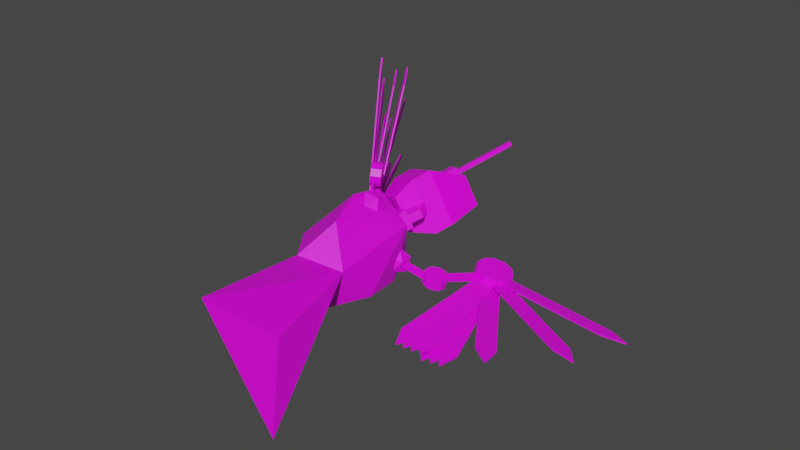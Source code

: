 # Source: Bird_dead.blend  (saved by Blender 3.3.6; exported with 4.5.12 LTS)
import bpy
from mathutils import Matrix  # noqa: F401  (used for matrix-valued properties, if any)

bpy.ops.wm.read_factory_settings(use_empty=True)
scene = bpy.context.scene
scene.name = 'Scene'

# ---- collections
col_collection = bpy.data.collections.new('Collection'); scene.collection.children.link(col_collection)

# ---- images (referenced by path relative to the original .blend; pixels are not part of the script)
import os
ASSET_DIR = os.environ.get("B2B_ASSET_DIR", "")  # directory of the original .blend (textures are referenced by path, not embedded)
HERE = os.path.dirname(os.path.abspath(__file__))  # packed textures are extracted next to this script under _unpacked/

def load_image(name, relpath, width, height, colorspace="sRGB"):
    """Load a texture the original file referenced (path relative to the .blend, or extracted next to this script)."""
    p = next((c for c in (os.path.join(HERE, relpath), os.path.join(ASSET_DIR, relpath)) if relpath and os.path.exists(c)), "")
    if p:
        img = bpy.data.images.load(p, check_existing=True)
        img.name = name
    else:  # same state as the original file: an image datablock whose file is absent (Cycles renders it pink)
        img = bpy.data.images.new(name, width, height)
        img.source = "FILE"
        img.filepath = "//" + (relpath or name)
    img.colorspace_settings.name = colorspace
    return img
img_bird_texture = load_image('Bird Texture', 'Bird Texture.png', 1024, 1024, 'sRGB')

# ---- materials (node trees are filled in below, after node groups)
mat_bird_material = bpy.data.materials.new('Bird Material')
mat_bird_material.alpha_threshold = 0.0
mat_bird_material.use_transparent_shadow = False
mat_bird_material.roughness = 0.5
mat_bird_material.line_color = (0.0, 0.0, 0.0, 1.0)

# ---- material node trees
mat_bird_material.use_nodes = True; mat_bird_material.node_tree.nodes.clear()
_N = mat_bird_material.node_tree.nodes; _L = mat_bird_material.node_tree.links
n0 = _N.new('ShaderNodeOutputMaterial'); n0.name = 'Material Output'; n0.location = (300, 300)
n1 = _N.new('ShaderNodeBsdfPrincipled'); n1.name = 'Principled BSDF'; n1.location = (10, 300)
n1.distribution = 'GGX'
n1.subsurface_method = 'RANDOM_WALK_SKIN'
n1.inputs[3].default_value = 1.45
n1.inputs[27].default_value = (0.0, 0.0, 0.0, 1.0)
n1.inputs[28].default_value = 1.0
n2 = _N.new('ShaderNodeTexImage'); n2.name = 'Image Texture'; n2.location = (-280, 280)
n2.image = img_bird_texture
_L.new(n1.outputs[0], n0.inputs[0])
_L.new(n2.outputs[0], n1.inputs[0])
n0.is_active_output = True

# ---- world
world_world = bpy.data.worlds.new('World'); scene.world = world_world
world_world.use_nodes = True; world_world.node_tree.nodes.clear()
_N = world_world.node_tree.nodes; _L = world_world.node_tree.links
n0 = _N.new('ShaderNodeOutputWorld'); n0.name = 'World Output'; n0.location = (300, 300)
n1 = _N.new('ShaderNodeBackground'); n1.name = 'Background'; n1.location = (10, 300)
n1.inputs[0].default_value = (0.05088, 0.05088, 0.05088, 1.0)
_L.new(n1.outputs[0], n0.inputs[0])
n0.is_active_output = True
world_world.color = (0.05088, 0.05088, 0.05088)
world_world.use_sun_shadow = False
world_world.sun_shadow_jitter_overblur = 0.0

# ---- meshes
me_icosphere = bpy.data.meshes.new('Icosphere')
me_icosphere.from_pydata([(-0.8416, -0.6187, 0.8836), (-0.2091, -1.482, 2.126), (-1.65, 0.2496, 1.678), (-1.731, 1.595, 0.7299), (-0.8283, 0.4594, -0.05186), (0.5922, -1.277, 0.4383), (0.2372, -0.2091, 2.916), (-0.687, 2.899, 2.623), (0.2618, 3.142, 0.6248), (1.363, 0.07855, 0.5447), (1.201, -0.9811, 1.81), (1.07, 2.179, 2.131), (3.422, -6.212, -0.1701), (1.584, -6.682, 3.7), (2.347, -4.804, 1.89), (-0.3793, 1.306, 3.094), (0.967, 1.649, 0.2597), (0.1667, 2.481, 1.389), (0.669, 2.164, 1.589), (-0.1006, 2.413, 1.952), (0.4016, 2.095, 2.152), (0.4302, 3.018, 1.579), (0.9325, 2.7, 1.779), (0.1628, 2.949, 2.143), (0.6651, 2.632, 2.343), (-0.3476, 5.502, 1.872), (-1.105, 3.739, 1.298), (1.759, 4.301, 3.322), (-0.1513, 3.067, 2.389), (2.215, 4.418, 2.362), (0.3993, 3.207, 1.229), (-1.044, 5.132, 1.496), (-1.773, 4.777, 1.107), (1.113, 3.682, 1.231), (1.334, 4.285, 1.409), (0.4813, 4.067, 3.205), (0.26, 3.464, 3.027), (0.124, 3.137, 1.809), (1.987, 4.359, 2.842), (0.6865, 3.573, 2.129), (0.9077, 4.176, 2.307), (-0.6515, 3.312, 2.181), (0.5156, 5.25, 1.655), (-0.1009, 3.452, 1.022), (0.05932, 5.133, 2.616), (-0.5814, 3.876, 2.677), (-0.3602, 4.479, 2.856), (0.2714, 4.094, 0.8815), (0.4927, 4.697, 1.06), (-0.3762, 3.382, 1.601), (0.2875, 5.191, 2.136), (-0.5216, 3.658, 0.8467), (-0.3614, 5.339, 2.441), (-1.002, 4.082, 2.503), (-0.7809, 4.685, 2.681), (-0.1333, 5.397, 1.961), (-1.072, 3.518, 2.006), (0.0949, 5.456, 1.481), (-0.1493, 4.3, 0.7067), (0.07195, 4.903, 0.8849), (-0.7969, 3.588, 1.426), (0.8822, 4.383, 3.115), (0.9696, 4.863, 3.052), (0.5071, 4.567, 2.959), (0.84, 4.926, 2.998), (1.072, 4.432, 2.715), (1.035, 4.879, 2.914), (0.6972, 4.616, 2.559), (0.9057, 4.943, 2.86), (1.03, 4.787, 3.234), (0.655, 4.97, 3.079), (0.8451, 5.019, 2.678), (1.22, 4.835, 2.834), (1.717, 6.899, 3.654), (1.587, 6.963, 3.6), (1.653, 6.979, 3.462), (1.782, 6.916, 3.516), (0.648, 3.589, 2.271), (0.7779, 3.622, 1.997), (0.0504, 3.631, 1.992), (0.1803, 3.664, 1.719), (-0.2548, 3.084, 1.781), (-0.125, 3.117, 1.507), (0.03757, 2.495, 1.848), (0.1674, 2.528, 1.575), (0.6352, 2.453, 2.127), (0.765, 2.486, 1.854), (0.9404, 3.0, 2.338), (1.07, 3.033, 2.065), (-1.908, 3.634, 0.7212), (-1.507, 3.924, 0.6657), (-1.692, 3.32, 0.6413), (-1.291, 3.61, 0.5857), (-1.47, 3.043, 0.7989), (-1.069, 3.333, 0.7434), (-1.325, 2.907, 1.134), (-0.9243, 3.197, 1.078), (-1.315, 2.966, 1.519), (-0.9135, 3.256, 1.463), (-1.441, 3.196, 1.806), (-1.04, 3.486, 1.75), (-1.657, 3.51, 1.885), (-1.256, 3.8, 1.83), (-1.879, 3.787, 1.728), (-1.478, 4.077, 1.672), (-2.024, 3.923, 1.393), (-1.623, 4.213, 1.337), (-2.035, 3.864, 1.008), (-1.633, 4.154, 0.9527), (3.534, 4.445, -0.0564), (3.664, 4.477, 0.4233), (3.171, 4.552, 0.03526), (3.301, 4.583, 0.515), (2.82, 4.419, 0.1392), (2.951, 4.45, 0.6189), (2.616, 4.097, 0.2157), (2.746, 4.128, 0.6954), (2.636, 3.709, 0.2355), (2.766, 3.74, 0.7152), (2.872, 3.403, 0.1911), (3.002, 3.434, 0.6708), (3.235, 3.296, 0.09941), (3.365, 3.327, 0.5791), (3.585, 3.429, -0.004508), (3.716, 3.461, 0.4752), (3.79, 3.752, -0.08098), (3.92, 3.783, 0.3987), (3.77, 4.14, -0.1008), (3.9, 4.171, 0.3789), (-1.521, 3.655, 1.676), (-1.486, 3.681, 1.659), (-1.866, 3.786, 1.156), (-1.832, 3.812, 1.14), (-1.449, 3.209, 1.125), (-1.414, 3.235, 1.108), (-3.483, 7.164, 3.08), (-3.138, 7.033, 3.6), (-3.103, 7.059, 3.583), (-3.448, 7.19, 3.064), (-3.587, 7.676, 3.669), (-3.552, 7.702, 3.653), (3.021, 3.518, 0.2555), (3.033, 3.521, 0.3), (3.601, 3.724, 0.08933), (3.613, 3.727, 0.1339), (3.101, 4.223, 0.1854), (3.113, 4.226, 0.23), (4.988, -0.2501, 0.003293), (4.408, -0.4561, 0.1694), (4.42, -0.453, 0.214), (5.0, -0.2469, 0.04786), (4.936, -1.033, 0.07166), (4.947, -1.03, 0.1162), (-1.614, 3.816, 1.558), (-1.575, 3.837, 1.546), (-1.755, 3.725, 0.9427), (-1.716, 3.747, 0.9306), (-1.377, 3.213, 1.262), (-1.338, 3.234, 1.25), (-3.786, 7.413, 0.8639), (-3.645, 7.503, 1.479), (-3.606, 7.525, 1.467), (-3.747, 7.434, 0.8518), (-4.063, 8.089, 1.158), (-4.023, 8.11, 1.146), (3.357, 3.506, 0.3089), (3.363, 3.517, 0.3535), (3.643, 4.051, 0.1422), (3.649, 4.062, 0.1867), (2.936, 4.076, 0.2334), (2.942, 4.087, 0.2779), (7.366, 2.087, 0.09049), (7.081, 1.542, 0.2573), (7.087, 1.552, 0.3018), (7.372, 2.097, 0.1351), (7.86, 1.478, 0.165), (7.866, 1.489, 0.2096), (-1.668, 3.857, 1.493), (-1.628, 3.879, 1.491), (-1.618, 3.707, 0.8753), (-1.578, 3.73, 0.8731), (-1.335, 3.246, 1.339), (-1.295, 3.269, 1.337), (-3.654, 7.248, -0.1463), (-3.704, 7.398, 0.4713), (-3.664, 7.42, 0.4691), (-3.614, 7.271, -0.1485), (-4.028, 7.929, -0.0122), (-3.987, 7.951, -0.0144), (3.515, 3.606, 0.3433), (3.518, 3.618, 0.3879), (3.559, 4.221, 0.1788), (3.562, 4.232, 0.2233), (2.903, 3.967, 0.2913), (2.906, 3.978, 0.3358), (7.75, 3.87, -0.02086), (7.706, 3.256, 0.1437), (7.709, 3.267, 0.1882), (7.753, 3.882, 0.02369), (8.445, 3.503, 0.02727), (8.448, 3.515, 0.07183), (-1.791, 3.751, 1.554), (-1.752, 3.776, 1.551), (-1.792, 3.677, 0.9208), (-1.753, 3.701, 0.9179), (-1.452, 3.178, 1.3), (-1.413, 3.203, 1.297), (-4.037, 7.215, 0.5093), (-4.036, 7.289, 1.142), (-3.997, 7.314, 1.139), (-3.998, 7.239, 0.5064), (-4.421, 7.857, 0.7554), (-4.382, 7.881, 0.7525), (2.989, 3.524, 0.2131), (3.001, 3.527, 0.2577), (3.58, 3.697, 0.04645), (3.591, 3.7, 0.09102), (3.106, 4.223, 0.1348), (3.118, 4.226, 0.1794), (4.758, -0.3446, 0.01293), (4.168, -0.518, 0.1796), (4.179, -0.515, 0.2241), (4.77, -0.3415, 0.0575), (4.664, -1.122, 0.09052), (4.676, -1.119, 0.1351), (-1.559, 3.432, 1.729), (-1.524, 3.459, 1.72), (-1.92, 3.766, 1.324), (-1.884, 3.794, 1.315), (-1.566, 3.211, 1.052), (-1.53, 3.238, 1.043), (-3.067, 6.331, 4.46), (-2.706, 5.997, 4.865), (-2.67, 6.024, 4.856), (-3.031, 6.358, 4.451), (-3.083, 6.602, 5.199), (-3.047, 6.63, 5.19), (2.957, 3.531, 0.1655), (2.969, 3.534, 0.2101), (3.556, 3.671, -0.001404), (3.568, 3.674, 0.04316), (3.111, 4.222, 0.07893), (3.122, 4.225, 0.1235), (4.519, -0.4275, 0.01938), (3.92, -0.5674, 0.1863), (3.932, -0.5644, 0.2309), (4.531, -0.4245, 0.06394), (4.384, -1.198, 0.1064), (4.396, -1.195, 0.151), (-1.532, 3.276, 1.677), (-1.494, 3.303, 1.674), (-1.892, 3.754, 1.459), (-1.855, 3.781, 1.456), (-1.618, 3.314, 0.9705), (-1.581, 3.341, 0.9674), (-2.511, 5.084, 5.406), (-2.15, 4.606, 5.623), (-2.113, 4.633, 5.62), (-2.474, 5.111, 5.403), (-2.436, 5.072, 6.189), (-2.399, 5.099, 6.186), (3.127, 3.469, 0.1802), (3.135, 3.478, 0.2247), (3.644, 3.802, 0.01367), (3.653, 3.811, 0.05815), (3.033, 4.165, 0.05762), (3.041, 4.174, 0.1021), (5.974, 0.3049, 0.2733), (5.457, -0.02765, 0.4398), (5.465, -0.01866, 0.4843), (5.983, 0.3139, 0.3178), (6.114, -0.4593, 0.401), (6.123, -0.4503, 0.4454), (-1.626, 3.486, 1.711), (-1.588, 3.513, 1.709), (-1.886, 3.811, 1.228), (-1.848, 3.838, 1.226), (-1.49, 3.244, 1.054), (-1.453, 3.271, 1.052), (-3.642, 6.479, 3.971), (-3.382, 6.154, 4.454), (-3.344, 6.181, 4.452), (-3.604, 6.506, 3.969), (-3.812, 6.773, 4.681), (-3.774, 6.8, 4.679), (2.92, 3.581, 0.2282), (2.932, 3.584, 0.2727), (3.534, 3.61, 0.0608), (3.546, 3.613, 0.1053), (3.188, 4.231, 0.1141), (3.2, 4.234, 0.1586), (3.789, -0.5875, 0.2619), (3.175, -0.6168, 0.4293), (3.187, -0.614, 0.4738), (3.801, -0.5846, 0.3064), (3.526, -1.32, 0.38), (3.538, -1.317, 0.4245), (-1.36, 3.534, 1.673), (-1.326, 3.562, 1.662), (-1.761, 3.886, 1.324), (-1.726, 3.914, 1.313), (-1.437, 3.347, 0.9902), (-1.402, 3.375, 0.9786), (-2.582, 6.285, 4.685), (-2.181, 5.934, 5.034), (-2.147, 5.962, 5.023), (-2.547, 6.313, 4.674), (-2.522, 6.52, 5.435), (-2.487, 6.548, 5.423), (3.004, 3.547, 0.3615), (3.016, 3.55, 0.4061), (3.605, 3.675, 0.1941), (3.617, 3.678, 0.2386), (3.17, 4.234, 0.2724), (3.182, 4.237, 0.3169), (4.492, -0.4404, 0.2299), (3.89, -0.5685, 0.3973), (3.902, -0.5656, 0.4419), (4.503, -0.4375, 0.2745), (4.342, -1.208, 0.3197), (4.354, -1.205, 0.3643), (-1.623, 3.711, 1.648), (-1.585, 3.737, 1.642), (-1.793, 3.81, 1.042), (-1.756, 3.836, 1.036), (-1.373, 3.248, 1.167), (-1.336, 3.275, 1.161), (-4.006, 7.193, 2.218), (-3.835, 7.094, 2.824), (-3.798, 7.121, 2.818), (-3.968, 7.22, 2.212), (-4.299, 7.722, 2.722), (-4.261, 7.749, 2.716), (2.975, 3.557, 0.3183), (2.987, 3.56, 0.3628), (3.583, 3.652, 0.1505), (3.594, 3.655, 0.195), (3.177, 4.234, 0.2207), (3.189, 4.236, 0.2653), (4.255, -0.5035, 0.2407), (3.647, -0.5982, 0.4085), (3.659, -0.5953, 0.453), (4.267, -0.5006, 0.2853), (4.066, -1.261, 0.34), (4.078, -1.258, 0.3846), (-1.675, 3.652, 1.663), (-1.637, 3.679, 1.66), (-1.836, 3.793, 1.063), (-1.799, 3.82, 1.059), (-1.414, 3.228, 1.153), (-1.377, 3.255, 1.149), (-4.099, 7.066, 2.438), (-3.938, 6.926, 3.038), (-3.9, 6.953, 3.034), (-4.062, 7.093, 2.434), (-4.405, 7.556, 2.973), (-4.368, 7.583, 2.969), (2.946, 3.569, 0.2713), (2.958, 3.571, 0.3158), (3.558, 3.63, 0.1035), (3.57, 3.633, 0.148), (3.183, 4.232, 0.1653), (3.195, 4.235, 0.2098), (4.016, -0.5531, 0.2497), (3.405, -0.6143, 0.4175), (3.416, -0.6114, 0.462), (4.028, -0.5502, 0.2943), (3.789, -1.299, 0.3586), (3.801, -1.296, 0.4031), (-1.041, 2.818, 2.72), (-0.7548, 3.025, 2.681), (-0.8934, 2.623, 2.77), (-0.6069, 2.83, 2.73), (-0.7779, 2.498, 2.953), (-0.4915, 2.705, 2.913), (-0.739, 2.492, 3.2), (-0.4526, 2.699, 3.16), (-0.7915, 2.606, 3.415), (-0.5051, 2.813, 3.376), (-0.9153, 2.797, 3.518), (-0.6289, 3.004, 3.479), (-1.063, 2.992, 3.469), (-0.7767, 3.199, 3.429), (-1.179, 3.116, 3.286), (-0.8922, 3.323, 3.246), (-1.218, 3.123, 3.039), (-0.9311, 3.33, 2.999), (-1.165, 3.009, 2.823), (-0.8786, 3.216, 2.783), (2.304, 2.524, 0.4026), (2.397, 2.547, 0.7452), (2.065, 2.492, 0.4695), (2.158, 2.514, 0.8121), (1.893, 2.32, 0.5274), (1.986, 2.343, 0.87), (1.854, 2.075, 0.5542), (1.947, 2.097, 0.8967), (1.961, 1.85, 0.5396), (2.054, 1.872, 0.8821), (2.175, 1.731, 0.4892), (2.268, 1.754, 0.8317), (2.413, 1.764, 0.4223), (2.506, 1.786, 0.7648), (2.585, 1.936, 0.3644), (2.678, 1.958, 0.7069), (2.625, 2.181, 0.3376), (2.718, 2.203, 0.6802), (2.517, 2.406, 0.3522), (2.611, 2.428, 0.6948), (-0.8675, 2.963, 3.325), (-0.7997, 3.012, 3.315), (-0.9779, 3.059, 3.031), (-0.9101, 3.108, 3.022), (-0.7075, 2.714, 3.183), (-0.6397, 2.763, 3.173), (-0.8179, 2.811, 2.889), (-0.7501, 2.86, 2.88), (-1.414, 3.549, 1.683), (-1.482, 3.5, 1.693), (-1.322, 3.251, 1.551), (-1.254, 3.3, 1.541), (2.328, 1.91, 0.5989), (2.35, 1.915, 0.68), (2.481, 2.194, 0.539), (2.503, 2.199, 0.6201), (2.051, 2.073, 0.6637), (2.073, 2.078, 0.7448), (2.204, 2.357, 0.6037), (2.226, 2.362, 0.6848), (3.2, 3.495, 0.3464), (3.178, 3.489, 0.2653), (2.901, 3.652, 0.33), (2.923, 3.658, 0.4111), (-1.083, 2.96, 2.998), (-1.022, 3.012, 2.992), (-0.886, 2.717, 2.9), (-0.8252, 2.769, 2.894), (-1.002, 2.901, 3.31), (-0.9409, 2.953, 3.304), (-0.8044, 2.658, 3.212), (-0.7436, 2.71, 3.206), (0.07516, 1.659, 2.449), (0.01441, 1.608, 2.455), (0.096, 1.549, 2.767), (0.1568, 1.6, 2.761), (2.367, 2.306, 0.4223), (2.386, 2.315, 0.4995), (2.053, 2.265, 0.5048), (2.072, 2.273, 0.582), (2.416, 1.982, 0.4475), (2.435, 1.991, 0.5247), (2.102, 1.941, 0.53), (2.121, 1.95, 0.6073), (0.6356, 2.086, 0.9588), (0.6165, 2.077, 0.8815), (0.6654, 1.753, 0.9068), (0.6845, 1.762, 0.984), (-0.4133, 1.406, 2.705), (-0.05519, 1.364, 2.331), (0.07297, 1.271, 2.826), (-0.1847, 1.609, 3.124), (-0.4721, 1.91, 2.814), (-0.3921, 1.758, 2.324), (0.3947, 1.54, 2.52), (0.3146, 1.692, 3.01), (-0.02223, 2.087, 3.002), (-0.1504, 2.179, 2.508), (0.1073, 1.841, 2.21), (0.3358, 2.044, 2.629), (0.7034, 1.882, 0.3914), (0.3865, 2.122, 0.7247), (0.4654, 1.61, 0.7643), (0.9631, 1.516, 0.6521), (1.192, 1.969, 0.5433), (0.8354, 2.343, 0.5882), (0.4504, 1.904, 1.192), (0.8067, 1.53, 1.147), (1.256, 1.751, 1.01), (1.177, 2.263, 0.9706), (0.679, 2.357, 1.083), (0.9388, 1.992, 1.344)], [], [(0, 1, 2), (1, 0, 5), (0, 2, 3), (0, 3, 4), (0, 4, 5), (5, 10, 12), (2, 1, 6), (3, 2, 7), (4, 3, 8), (5, 4, 9), (1, 10, 6), (2, 15, 7), (3, 7, 8), (4, 16, 9), (6, 10, 11), (7, 15, 11), (8, 7, 11), (9, 16, 11), (10, 9, 11), (13, 12, 14), (10, 1, 13), (1, 5, 12, 13), (10, 5, 9), (13, 14, 10), (12, 10, 14), (16, 4, 8), (11, 16, 8), (15, 2, 6), (11, 15, 6), (17, 18, 20, 19), (19, 20, 24, 23), (23, 24, 22, 21), (21, 22, 18, 17), (19, 23, 21, 17), (24, 20, 18, 22), (50, 38, 29, 42), (48, 42, 29, 34), (40, 38, 27, 35), (60, 26, 51), (54, 52, 31), (56, 53, 32), (53, 54, 32), (37, 39, 36, 28), (39, 40, 35, 36), (43, 47, 33, 30), (47, 48, 34, 33), (33, 34, 40, 39), (30, 33, 39, 37), (56, 26, 60), (34, 29, 38, 40), (44, 27, 38, 50), (52, 44, 50, 55), (28, 41, 49, 37), (58, 59, 48, 47), (51, 58, 47, 43), (36, 35, 46, 45), (28, 36, 45, 41), (35, 27, 44, 46), (37, 49, 43, 30), (59, 57, 42, 48), (55, 50, 42, 57), (25, 55, 57), (31, 25, 57), (26, 32, 51), (32, 59, 58), (25, 52, 55), (41, 56, 60, 49), (45, 46, 54, 53), (41, 45, 53, 56), (46, 44, 52, 54), (49, 60, 51, 43), (59, 32, 31), (32, 54, 31), (57, 59, 31), (31, 52, 25), (32, 26, 56), (51, 32, 58), (61, 69, 70, 63), (63, 70, 71, 67), (67, 71, 72, 65), (65, 72, 69, 61), (63, 67, 65, 61), (64, 62, 73, 74), (62, 64, 70, 69), (64, 68, 71, 70), (68, 66, 72, 71), (66, 62, 69, 72), (75, 74, 73, 76), (62, 66, 76, 73), (68, 64, 74, 75), (66, 68, 75, 76), (77, 78, 80, 79), (79, 80, 82, 81), (81, 82, 84, 83), (83, 84, 86, 85), (80, 78, 88, 86, 84, 82), (85, 86, 88, 87), (87, 88, 78, 77), (77, 79, 81, 83, 85, 87), (89, 90, 92, 91), (91, 92, 94, 93), (93, 94, 96, 95), (95, 96, 98, 97), (97, 98, 100, 99), (99, 100, 102, 101), (101, 102, 104, 103), (103, 104, 106, 105), (92, 90, 108, 106, 104, 102, 100, 98, 96, 94), (105, 106, 108, 107), (107, 108, 90, 89), (89, 91, 93, 95, 97, 99, 101, 103, 105, 107), (109, 111, 112, 110), (111, 113, 114, 112), (113, 115, 116, 114), (115, 117, 118, 116), (117, 119, 120, 118), (119, 121, 122, 120), (121, 123, 124, 122), (123, 125, 126, 124), (112, 114, 116, 118, 120, 122, 124, 126, 128, 110), (125, 127, 128, 126), (127, 109, 110, 128), (109, 127, 125, 123, 121, 119, 117, 115, 113, 111), (132, 131, 135, 138), (131, 132, 134, 133), (133, 134, 130, 129), (131, 133, 129), (134, 132, 130), (137, 138, 140), (129, 130, 137, 136), (130, 132, 138, 137), (131, 129, 136, 135), (135, 136, 139), (138, 135, 139, 140), (136, 137, 140, 139), (144, 150, 147, 143), (143, 145, 146, 144), (145, 141, 142, 146), (143, 141, 145), (146, 142, 144), (149, 152, 150), (141, 148, 149, 142), (142, 149, 150, 144), (143, 147, 148, 141), (147, 151, 148), (150, 152, 151, 147), (148, 151, 152, 149), (156, 155, 159, 162), (155, 156, 158, 157), (157, 158, 154, 153), (155, 157, 153), (158, 156, 154), (161, 162, 164), (153, 154, 161, 160), (154, 156, 162, 161), (155, 153, 160, 159), (159, 160, 163), (162, 159, 163, 164), (160, 161, 164, 163), (168, 174, 171, 167), (167, 169, 170, 168), (169, 165, 166, 170), (167, 165, 169), (170, 166, 168), (173, 176, 174), (165, 172, 173, 166), (166, 173, 174, 168), (167, 171, 172, 165), (171, 175, 172), (174, 176, 175, 171), (172, 175, 176, 173), (180, 179, 183, 186), (179, 180, 182, 181), (181, 182, 178, 177), (179, 181, 177), (182, 180, 178), (185, 186, 188), (177, 178, 185, 184), (178, 180, 186, 185), (179, 177, 184, 183), (183, 184, 187), (186, 183, 187, 188), (184, 185, 188, 187), (192, 198, 195, 191), (191, 193, 194, 192), (193, 189, 190, 194), (191, 189, 193), (194, 190, 192), (197, 200, 198), (189, 196, 197, 190), (190, 197, 198, 192), (191, 195, 196, 189), (195, 199, 196), (198, 200, 199, 195), (196, 199, 200, 197), (204, 203, 207, 210), (203, 204, 206, 205), (205, 206, 202, 201), (203, 205, 201), (206, 204, 202), (209, 210, 212), (201, 202, 209, 208), (202, 204, 210, 209), (203, 201, 208, 207), (207, 208, 211), (210, 207, 211, 212), (208, 209, 212, 211), (216, 222, 219, 215), (215, 217, 218, 216), (217, 213, 214, 218), (215, 213, 217), (218, 214, 216), (221, 224, 222), (213, 220, 221, 214), (214, 221, 222, 216), (215, 219, 220, 213), (219, 223, 220), (222, 224, 223, 219), (220, 223, 224, 221), (228, 227, 231, 234), (227, 228, 230, 229), (229, 230, 226, 225), (227, 229, 225), (230, 228, 226), (233, 234, 236), (225, 226, 233, 232), (226, 228, 234, 233), (227, 225, 232, 231), (231, 232, 235), (234, 231, 235, 236), (232, 233, 236, 235), (240, 246, 243, 239), (239, 241, 242, 240), (241, 237, 238, 242), (239, 237, 241), (242, 238, 240), (245, 248, 246), (237, 244, 245, 238), (238, 245, 246, 240), (239, 243, 244, 237), (243, 247, 244), (246, 248, 247, 243), (244, 247, 248, 245), (257, 258, 260), (251, 253, 249), (252, 251, 255, 258), (249, 250, 257, 256), (253, 254, 250, 249), (255, 256, 259), (258, 255, 259, 260), (250, 252, 258, 257), (251, 252, 254, 253), (254, 252, 250), (251, 249, 256, 255), (256, 257, 260, 259), (261, 268, 269, 262), (265, 261, 262, 266), (263, 261, 265), (264, 270, 267, 263), (263, 265, 266, 264), (270, 272, 271, 267), (269, 272, 270), (262, 269, 270, 264), (266, 262, 264), (263, 267, 268, 261), (267, 271, 268), (268, 271, 272, 269), (276, 275, 279, 282), (275, 276, 278, 277), (277, 278, 274, 273), (275, 277, 273), (278, 276, 274), (281, 282, 284), (273, 274, 281, 280), (274, 276, 282, 281), (275, 273, 280, 279), (279, 280, 283), (282, 279, 283, 284), (280, 281, 284, 283), (288, 294, 291, 287), (287, 289, 290, 288), (289, 285, 286, 290), (287, 285, 289), (290, 286, 288), (293, 296, 294), (285, 292, 293, 286), (286, 293, 294, 288), (287, 291, 292, 285), (291, 295, 292), (294, 296, 295, 291), (292, 295, 296, 293), (300, 299, 303, 306), (299, 300, 302, 301), (301, 302, 298, 297), (299, 301, 297), (302, 300, 298), (305, 306, 308), (297, 298, 305, 304), (298, 300, 306, 305), (299, 297, 304, 303), (303, 304, 307), (306, 303, 307, 308), (304, 305, 308, 307), (312, 318, 315, 311), (311, 313, 314, 312), (313, 309, 310, 314), (311, 309, 313), (314, 310, 312), (317, 320, 318), (309, 316, 317, 310), (310, 317, 318, 312), (311, 315, 316, 309), (315, 319, 316), (318, 320, 319, 315), (316, 319, 320, 317), (324, 323, 327, 330), (323, 324, 326, 325), (325, 326, 322, 321), (323, 325, 321), (326, 324, 322), (329, 330, 332), (321, 322, 329, 328), (322, 324, 330, 329), (323, 321, 328, 327), (327, 328, 331), (330, 327, 331, 332), (328, 329, 332, 331), (336, 342, 339, 335), (335, 337, 338, 336), (337, 333, 334, 338), (335, 333, 337), (338, 334, 336), (341, 344, 342), (333, 340, 341, 334), (334, 341, 342, 336), (335, 339, 340, 333), (339, 343, 340), (342, 344, 343, 339), (340, 343, 344, 341), (348, 347, 351, 354), (347, 348, 350, 349), (349, 350, 346, 345), (347, 349, 345), (350, 348, 346), (353, 354, 356), (345, 346, 353, 352), (346, 348, 354, 353), (347, 345, 352, 351), (351, 352, 355), (354, 351, 355, 356), (352, 353, 356, 355), (360, 366, 363, 359), (359, 361, 362, 360), (361, 357, 358, 362), (359, 357, 361), (362, 358, 360), (365, 368, 366), (357, 364, 365, 358), (358, 365, 366, 360), (359, 363, 364, 357), (363, 367, 364), (366, 368, 367, 363), (364, 367, 368, 365), (369, 370, 372, 371), (371, 372, 374, 373), (373, 374, 376, 375), (375, 376, 378, 377), (377, 378, 380, 379), (379, 380, 382, 381), (381, 382, 384, 383), (383, 384, 386, 385), (372, 370, 388, 386, 384, 382, 380, 378, 376, 374), (385, 386, 388, 387), (387, 388, 370, 369), (369, 371, 373, 375, 377, 379, 381, 383, 385, 387), (389, 391, 392, 390), (391, 393, 394, 392), (393, 395, 396, 394), (395, 397, 398, 396), (397, 399, 400, 398), (399, 401, 402, 400), (401, 403, 404, 402), (403, 405, 406, 404), (392, 394, 396, 398, 400, 402, 404, 406, 408, 390), (405, 407, 408, 406), (407, 389, 390, 408), (389, 407, 405, 403, 401, 399, 397, 395, 393, 391), (409, 410, 412, 411), (416, 415, 419, 420), (415, 416, 414, 413), (413, 414, 410, 409), (411, 415, 413, 409), (416, 412, 410, 414), (418, 417, 420, 419), (415, 411, 418, 419), (412, 416, 420, 417), (411, 412, 417, 418), (421, 423, 424, 422), (428, 432, 431, 427), (427, 425, 426, 428), (425, 421, 422, 426), (423, 421, 425, 427), (428, 426, 422, 424), (430, 431, 432, 429), (427, 431, 430, 423), (424, 429, 432, 428), (423, 430, 429, 424), (433, 434, 436, 435), (440, 439, 443, 444), (439, 440, 438, 437), (437, 438, 434, 433), (435, 439, 437, 433), (440, 436, 434, 438), (442, 441, 444, 443), (439, 435, 442, 443), (436, 440, 444, 441), (435, 436, 441, 442), (445, 447, 448, 446), (452, 456, 455, 451), (451, 449, 450, 452), (449, 445, 446, 450), (447, 445, 449, 451), (452, 450, 446, 448), (454, 455, 456, 453), (451, 455, 454, 447), (448, 453, 456, 452), (447, 454, 453, 448), (457, 458, 459), (458, 457, 462), (457, 459, 460), (457, 460, 461), (457, 461, 462), (458, 462, 467), (459, 458, 463), (460, 459, 464), (461, 460, 465), (462, 461, 466), (458, 467, 463), (459, 463, 464), (460, 464, 465), (461, 465, 466), (462, 466, 467), (463, 467, 468), (464, 463, 468), (465, 464, 468), (466, 465, 468), (467, 466, 468), (469, 471, 470), (470, 474, 469), (469, 472, 471), (469, 473, 472), (469, 474, 473), (470, 479, 474), (471, 475, 470), (472, 476, 471), (473, 477, 472), (474, 478, 473), (470, 475, 479), (471, 476, 475), (472, 477, 476), (473, 478, 477), (474, 479, 478), (475, 480, 479), (476, 480, 475), (477, 480, 476), (478, 480, 477), (479, 480, 478)])
_uv = me_icosphere.uv_layers.new(name='UVMap')
_uv.uv.foreach_set('vector', [0.117, 0.1077, 0.1801, 0.1542, 0.06829, 0.1557, 0.1801, 0.1542, 0.117, 0.1077, 0.1801, 0.06123, 0.117, 0.1077, 0.06829, 0.1557, 0.001086, 0.1077, 0.117, 0.1077, 0.001086, 0.1077, 0.06829, 0.05974, 0.117, 0.1077, 0.06829, 0.05974, 0.1801, 0.06123, 0.001086, 0.6778, 0.00461, 0.6024, 0.2816, 0.7093, 0.604, 0.3233, 0.6413, 0.43, 0.5644, 0.4295, 0.5704, 0.2495, 0.604, 0.3233, 0.4589, 0.3042, 0.604, 0.1757, 0.5704, 0.2495, 0.4589, 0.1948, 0.6413, 0.06902, 0.604, 0.1757, 0.5644, 0.06948, 0.6413, 0.43, 0.6089, 0.4979, 0.5644, 0.4295, 0.604, 0.3233, 0.5082, 0.3713, 0.4589, 0.3042, 0.5704, 0.2495, 0.4589, 0.3042, 0.4589, 0.1948, 0.604, 0.1757, 0.5082, 0.1278, 0.5644, 0.06948, 0.2809, 0.3792, 0.2284, 0.3047, 0.3802, 0.3047, 0.45, 0.3611, 0.3674, 0.3928, 0.3802, 0.3047, 0.45, 0.2483, 0.45, 0.3611, 0.3802, 0.3047, 0.2809, 0.2302, 0.3674, 0.2165, 0.3802, 0.3047, 0.2284, 0.3047, 0.2809, 0.2302, 0.3802, 0.3047, 0.2816, 0.4954, 0.2816, 0.7093, 0.2009, 0.6024, 0.00461, 0.6024, 0.001086, 0.527, 0.2816, 0.4954, 0.1801, 0.1542, 0.1801, 0.06123, 0.4568, 0.001086, 0.4568, 0.2144, 0.6089, 0.001086, 0.6413, 0.06902, 0.5644, 0.06948, 0.2816, 0.4954, 0.2009, 0.6024, 0.00461, 0.6024, 0.2816, 0.7093, 0.00461, 0.6024, 0.2009, 0.6024, 0.5082, 0.1278, 0.604, 0.1757, 0.4589, 0.1948, 0.3802, 0.3047, 0.3674, 0.2165, 0.45, 0.2483, 0.5082, 0.3713, 0.604, 0.3233, 0.5644, 0.4295, 0.3802, 0.3047, 0.3674, 0.3928, 0.2809, 0.3792, 0.5692, 0.8201, 0.6, 0.8201, 0.6, 0.8509, 0.5692, 0.8509, 0.5692, 0.8509, 0.5692, 0.8818, 0.5383, 0.8818, 0.5383, 0.8509, 0.5383, 0.8509, 0.5075, 0.8509, 0.5075, 0.8201, 0.5383, 0.8201, 0.5383, 0.8201, 0.5383, 0.7892, 0.5692, 0.7892, 0.5692, 0.8201, 0.5692, 0.8509, 0.5383, 0.8509, 0.5383, 0.8201, 0.5692, 0.8201, 0.5383, 0.8818, 0.5692, 0.8818, 0.5692, 0.9126, 0.5383, 0.9126, 0.09849, 0.3568, 0.001365, 0.359, 0.001086, 0.3323, 0.09824, 0.3325, 0.1022, 0.2963, 0.09824, 0.3325, 0.001086, 0.3323, 0.05299, 0.2908, 0.1935, 0.7715, 0.1935, 0.7115, 0.2199, 0.7115, 0.2428, 0.7715, 0.1935, 0.8965, 0.1935, 0.9146, 0.1618, 0.8965, 0.1266, 0.412, 0.1209, 0.379, 0.1767, 0.3743, 0.1455, 0.4804, 0.137, 0.4426, 0.2262, 0.4472, 0.137, 0.4426, 0.1266, 0.412, 0.2181, 0.3991, 0.1935, 0.8427, 0.1935, 0.8043, 0.2428, 0.8043, 0.2253, 0.8427, 0.1935, 0.8043, 0.1935, 0.7715, 0.2428, 0.7715, 0.2428, 0.8043, 0.1163, 0.2254, 0.1088, 0.264, 0.0574, 0.2559, 0.08524, 0.2198, 0.1088, 0.264, 0.1022, 0.2963, 0.05299, 0.2908, 0.0574, 0.2559, 0.1443, 0.8043, 0.1443, 0.7715, 0.1935, 0.7715, 0.1935, 0.8043, 0.1618, 0.8427, 0.1443, 0.8043, 0.1935, 0.8043, 0.1935, 0.8427, 0.2253, 0.8965, 0.1935, 0.9146, 0.1935, 0.8965, 0.1443, 0.7715, 0.1672, 0.7115, 0.1935, 0.7115, 0.1935, 0.7715, 0.09929, 0.381, 0.002171, 0.3857, 0.001365, 0.359, 0.09849, 0.3568, 0.1209, 0.379, 0.09929, 0.381, 0.09849, 0.3568, 0.1214, 0.3561, 0.2253, 0.8427, 0.2253, 0.8719, 0.1935, 0.8719, 0.1935, 0.8427, 0.1344, 0.2698, 0.1247, 0.3002, 0.1022, 0.2963, 0.1088, 0.264, 0.1422, 0.2306, 0.1344, 0.2698, 0.1088, 0.264, 0.1163, 0.2254, 0.06269, 0.4581, 0.05653, 0.4247, 0.105, 0.4172, 0.1123, 0.4486, 0.09056, 0.4921, 0.06269, 0.4581, 0.1123, 0.4486, 0.1204, 0.4859, 0.05653, 0.4247, 0.002171, 0.3857, 0.09929, 0.381, 0.105, 0.4172, 0.1935, 0.8427, 0.1935, 0.8719, 0.1618, 0.8719, 0.1618, 0.8427, 0.1247, 0.3002, 0.1191, 0.3335, 0.09824, 0.3325, 0.1022, 0.2963, 0.1214, 0.3561, 0.09849, 0.3568, 0.09824, 0.3325, 0.1191, 0.3335, 0.1344, 0.3557, 0.1214, 0.3561, 0.1191, 0.3335, 0.175, 0.3356, 0.1344, 0.3557, 0.1191, 0.3335, 0.179, 0.2165, 0.2262, 0.2628, 0.1422, 0.2306, 0.215, 0.3102, 0.1247, 0.3002, 0.1344, 0.2698, 0.1344, 0.3557, 0.1209, 0.379, 0.1214, 0.3561, 0.2253, 0.8719, 0.2253, 0.8965, 0.1935, 0.8965, 0.1935, 0.8719, 0.1123, 0.4486, 0.105, 0.4172, 0.1266, 0.412, 0.137, 0.4426, 0.1204, 0.4859, 0.1123, 0.4486, 0.137, 0.4426, 0.1455, 0.4804, 0.105, 0.4172, 0.09929, 0.381, 0.1209, 0.379, 0.1266, 0.412, 0.1935, 0.8719, 0.1935, 0.8965, 0.1618, 0.8965, 0.1618, 0.8719, 0.1247, 0.3002, 0.215, 0.3102, 0.175, 0.3356, 0.2181, 0.3991, 0.1266, 0.412, 0.1767, 0.3743, 0.1191, 0.3335, 0.1247, 0.3002, 0.175, 0.3356, 0.1767, 0.3743, 0.1209, 0.379, 0.1344, 0.3557, 0.2262, 0.4472, 0.1814, 0.4932, 0.1455, 0.4804, 0.1422, 0.2306, 0.2262, 0.2628, 0.1344, 0.2698, 0.485, 0.8089, 0.4654, 0.8089, 0.4654, 0.7892, 0.485, 0.7892, 0.485, 0.8678, 0.4654, 0.8678, 0.4654, 0.8482, 0.485, 0.8482, 0.485, 0.8482, 0.4654, 0.8482, 0.4654, 0.8285, 0.485, 0.8285, 0.485, 0.8285, 0.4654, 0.8285, 0.4654, 0.8089, 0.485, 0.8089, 0.5047, 0.8482, 0.485, 0.8482, 0.485, 0.8285, 0.5047, 0.8285, 0.6293, 0.6061, 0.6226, 0.6061, 0.6226, 0.5069, 0.6293, 0.5069, 0.4589, 0.8024, 0.4589, 0.7957, 0.4654, 0.7892, 0.4654, 0.8089, 0.4589, 0.8614, 0.4589, 0.8546, 0.4654, 0.8482, 0.4654, 0.8678, 0.4589, 0.8417, 0.4589, 0.835, 0.4654, 0.8285, 0.4654, 0.8482, 0.4589, 0.8221, 0.4589, 0.8153, 0.4654, 0.8089, 0.4654, 0.8285, 0.609, 0.5069, 0.609, 0.5001, 0.6158, 0.5001, 0.6158, 0.5069, 0.6226, 0.6061, 0.6158, 0.6061, 0.6158, 0.5069, 0.6226, 0.5069, 0.609, 0.6061, 0.6022, 0.6061, 0.6022, 0.5069, 0.609, 0.5069, 0.6158, 0.6061, 0.609, 0.6061, 0.609, 0.5069, 0.6158, 0.5069, 0.713, 0.9024, 0.6988, 0.9068, 0.6821, 0.8874, 0.691, 0.8715, 0.691, 0.8715, 0.6821, 0.8874, 0.6454, 0.8913, 0.645, 0.8684, 0.6271, 0.8939, 0.6454, 0.8913, 0.6469, 0.9265, 0.6328, 0.9335, 0.6328, 0.9335, 0.6469, 0.9265, 0.6687, 0.9402, 0.6632, 0.9556, 0.6821, 0.8874, 0.6988, 0.9068, 0.6978, 0.9353, 0.6687, 0.9402, 0.6469, 0.9265, 0.6454, 0.8913, 0.6632, 0.9556, 0.6687, 0.9402, 0.6978, 0.9353, 0.7004, 0.9533, 0.713, 0.9353, 0.6978, 0.9353, 0.6988, 0.9068, 0.713, 0.9024, 0.3012, 0.7603, 0.2731, 0.7765, 0.2449, 0.7603, 0.2449, 0.7278, 0.2731, 0.7115, 0.3012, 0.7278, 0.5527, 0.9852, 0.5551, 0.9989, 0.5312, 0.9986, 0.5315, 0.9825, 0.5315, 0.9825, 0.5135, 0.9881, 0.5075, 0.9615, 0.5232, 0.9621, 0.5232, 0.9621, 0.5075, 0.9615, 0.5146, 0.9374, 0.5274, 0.9447, 0.5274, 0.9447, 0.5146, 0.9374, 0.5308, 0.9202, 0.5376, 0.9318, 0.5376, 0.9318, 0.5308, 0.9202, 0.5518, 0.9148, 0.5519, 0.9268, 0.5519, 0.9268, 0.5518, 0.9148, 0.5705, 0.9191, 0.5676, 0.9317, 0.5676, 0.9317, 0.5812, 0.9243, 0.5905, 0.9449, 0.5765, 0.9472, 0.5765, 0.9472, 0.5905, 0.9449, 0.5905, 0.9687, 0.5773, 0.9638, 0.2562, 0.7846, 0.2744, 0.7787, 0.2926, 0.7846, 0.3039, 0.8001, 0.3039, 0.8193, 0.2926, 0.8348, 0.2744, 0.8407, 0.2562, 0.8348, 0.2449, 0.8193, 0.2449, 0.8001, 0.5773, 0.9638, 0.5905, 0.9687, 0.5768, 0.9884, 0.5679, 0.977, 0.5679, 0.977, 0.5768, 0.9884, 0.5551, 0.9989, 0.5527, 0.9852, 0.5527, 0.9852, 0.5315, 0.9825, 0.5232, 0.9621, 0.5274, 0.9447, 0.5376, 0.9318, 0.5519, 0.9268, 0.5676, 0.9317, 0.5765, 0.9472, 0.5773, 0.9638, 0.5679, 0.977, 0.2154, 0.9624, 0.2131, 0.9418, 0.2287, 0.9418, 0.2287, 0.965, 0.2131, 0.9418, 0.194, 0.932, 0.195, 0.9167, 0.2201, 0.925, 0.194, 0.932, 0.1765, 0.9345, 0.171, 0.9211, 0.195, 0.9167, 0.1765, 0.9345, 0.1627, 0.9422, 0.1522, 0.9343, 0.171, 0.9211, 0.1627, 0.9422, 0.1568, 0.9561, 0.1443, 0.9545, 0.1522, 0.9343, 0.1568, 0.9561, 0.1592, 0.9751, 0.145, 0.9755, 0.1443, 0.9545, 0.1592, 0.9751, 0.1757, 0.9836, 0.1735, 0.9977, 0.1524, 0.9892, 0.1757, 0.9836, 0.1929, 0.9843, 0.197, 0.9979, 0.1735, 0.9977, 0.2562, 0.8989, 0.2449, 0.8834, 0.2449, 0.8642, 0.2562, 0.8488, 0.2744, 0.8428, 0.2926, 0.8488, 0.3039, 0.8642, 0.3039, 0.8834, 0.2926, 0.8989, 0.2744, 0.9048, 0.1929, 0.9843, 0.2073, 0.9767, 0.2178, 0.9861, 0.197, 0.9979, 0.2073, 0.9767, 0.2154, 0.9624, 0.2287, 0.965, 0.2178, 0.9861, 0.2154, 0.9624, 0.2073, 0.9767, 0.1929, 0.9843, 0.1757, 0.9836, 0.1592, 0.9751, 0.1568, 0.9561, 0.1627, 0.9422, 0.1765, 0.9345, 0.194, 0.932, 0.2131, 0.9418, 0.8162, 0.6242, 0.8194, 0.6248, 0.8191, 0.8154, 0.8158, 0.8159, 0.8194, 0.6248, 0.8162, 0.6242, 0.833, 0.5794, 0.8359, 0.5805, 0.8359, 0.5805, 0.8391, 0.5793, 0.8562, 0.6243, 0.8529, 0.6249, 0.8194, 0.6248, 0.8359, 0.5805, 0.8529, 0.6249, 0.8017, 0.5952, 0.8162, 0.6242, 0.7871, 0.6242, 0.7868, 0.8158, 0.8158, 0.8159, 0.8012, 0.8486, 0.8529, 0.6249, 0.8562, 0.6243, 0.8562, 0.816, 0.853, 0.8155, 0.7871, 0.6242, 0.8162, 0.6242, 0.8158, 0.8159, 0.7868, 0.8158, 0.8194, 0.6248, 0.8529, 0.6249, 0.853, 0.8155, 0.8191, 0.8154, 0.8191, 0.8154, 0.853, 0.8155, 0.8363, 0.8652, 0.8158, 0.8159, 0.8191, 0.8154, 0.8363, 0.8652, 0.8331, 0.8663, 0.853, 0.8155, 0.8562, 0.816, 0.8392, 0.8662, 0.8363, 0.8652, 0.7445, 0.5323, 0.7442, 0.3406, 0.7475, 0.3411, 0.7477, 0.5317, 0.7477, 0.5317, 0.7643, 0.5759, 0.7614, 0.577, 0.7445, 0.5323, 0.7643, 0.5759, 0.7813, 0.5316, 0.7846, 0.5321, 0.7674, 0.5772, 0.7477, 0.5317, 0.7813, 0.5316, 0.7643, 0.5759, 0.7301, 0.5613, 0.7155, 0.5323, 0.7445, 0.5323, 0.7151, 0.3407, 0.7296, 0.3079, 0.7442, 0.3406, 0.7813, 0.5316, 0.7814, 0.341, 0.7846, 0.3405, 0.7846, 0.5321, 0.7155, 0.5323, 0.7151, 0.3407, 0.7442, 0.3406, 0.7445, 0.5323, 0.7477, 0.5317, 0.7475, 0.3411, 0.7814, 0.341, 0.7813, 0.5316, 0.7475, 0.3411, 0.7646, 0.2913, 0.7814, 0.341, 0.7442, 0.3406, 0.7615, 0.2902, 0.7646, 0.2913, 0.7475, 0.3411, 0.7814, 0.341, 0.7646, 0.2913, 0.7676, 0.2903, 0.7846, 0.3405, 0.8878, 0.6242, 0.891, 0.6248, 0.8907, 0.8154, 0.8874, 0.8159, 0.891, 0.6248, 0.8878, 0.6242, 0.9047, 0.5794, 0.9076, 0.5805, 0.9076, 0.5805, 0.9107, 0.5793, 0.9278, 0.6243, 0.9245, 0.6249, 0.891, 0.6248, 0.9076, 0.5805, 0.9245, 0.6249, 0.8733, 0.5952, 0.8878, 0.6242, 0.8588, 0.6242, 0.8584, 0.8158, 0.8874, 0.8159, 0.8728, 0.8486, 0.9245, 0.6249, 0.9278, 0.6243, 0.9278, 0.816, 0.9246, 0.8155, 0.8588, 0.6242, 0.8878, 0.6242, 0.8874, 0.8159, 0.8584, 0.8158, 0.891, 0.6248, 0.9245, 0.6249, 0.9246, 0.8155, 0.8907, 0.8154, 0.8907, 0.8154, 0.9246, 0.8155, 0.9079, 0.8652, 0.8874, 0.8159, 0.8907, 0.8154, 0.9079, 0.8652, 0.9048, 0.8663, 0.9246, 0.8155, 0.9278, 0.816, 0.9108, 0.8662, 0.9079, 0.8652, 0.6729, 0.2431, 0.6725, 0.05149, 0.6759, 0.05198, 0.6761, 0.2426, 0.6761, 0.2426, 0.6927, 0.2868, 0.6898, 0.2879, 0.6729, 0.2431, 0.6927, 0.2868, 0.7097, 0.2425, 0.713, 0.243, 0.6958, 0.288, 0.6761, 0.2426, 0.7097, 0.2425, 0.6927, 0.2868, 0.6585, 0.2722, 0.6439, 0.2432, 0.6729, 0.2431, 0.6435, 0.05154, 0.658, 0.01874, 0.6725, 0.05149, 0.7097, 0.2425, 0.7098, 0.05189, 0.713, 0.05138, 0.713, 0.243, 0.6439, 0.2432, 0.6435, 0.05154, 0.6725, 0.05149, 0.6729, 0.2431, 0.6761, 0.2426, 0.6759, 0.05198, 0.7098, 0.05189, 0.7097, 0.2425, 0.6759, 0.05198, 0.693, 0.002182, 0.7098, 0.05189, 0.6725, 0.05149, 0.6899, 0.001086, 0.693, 0.002182, 0.6759, 0.05198, 0.7098, 0.05189, 0.693, 0.002182, 0.696, 0.001184, 0.713, 0.05138, 0.4883, 0.545, 0.4915, 0.5456, 0.4913, 0.7362, 0.488, 0.7366, 0.4915, 0.5456, 0.4883, 0.545, 0.5052, 0.5002, 0.5081, 0.5013, 0.5081, 0.5013, 0.5112, 0.5001, 0.5284, 0.5451, 0.5251, 0.5457, 0.4915, 0.5456, 0.5081, 0.5013, 0.5251, 0.5457, 0.4739, 0.5159, 0.4883, 0.545, 0.4593, 0.5449, 0.4589, 0.7366, 0.488, 0.7366, 0.4734, 0.7694, 0.5251, 0.5457, 0.5284, 0.5451, 0.5284, 0.7368, 0.5252, 0.7362, 0.4593, 0.5449, 0.4883, 0.545, 0.488, 0.7366, 0.4589, 0.7366, 0.4915, 0.5456, 0.5251, 0.5457, 0.5252, 0.7362, 0.4913, 0.7362, 0.4913, 0.7362, 0.5252, 0.7362, 0.5085, 0.786, 0.488, 0.7366, 0.4913, 0.7362, 0.5085, 0.786, 0.5053, 0.787, 0.5252, 0.7362, 0.5284, 0.7368, 0.5114, 0.7869, 0.5085, 0.786, 0.4099, 0.637, 0.4096, 0.4454, 0.4129, 0.4459, 0.4131, 0.6365, 0.4131, 0.6365, 0.4297, 0.6807, 0.4268, 0.6818, 0.4099, 0.637, 0.4297, 0.6807, 0.4467, 0.6364, 0.45, 0.6369, 0.4328, 0.6819, 0.4131, 0.6365, 0.4467, 0.6364, 0.4297, 0.6807, 0.3955, 0.6661, 0.3809, 0.6371, 0.4099, 0.637, 0.3805, 0.4454, 0.395, 0.4126, 0.4096, 0.4454, 0.4467, 0.6364, 0.4468, 0.4458, 0.45, 0.4453, 0.45, 0.6369, 0.3809, 0.6371, 0.3805, 0.4454, 0.4096, 0.4454, 0.4099, 0.637, 0.4131, 0.6365, 0.4129, 0.4459, 0.4468, 0.4458, 0.4467, 0.6364, 0.4129, 0.4459, 0.43, 0.3961, 0.4468, 0.4458, 0.4096, 0.4454, 0.4269, 0.395, 0.43, 0.3961, 0.4129, 0.4459, 0.4468, 0.4458, 0.43, 0.3961, 0.433, 0.3951, 0.45, 0.4453, 0.8878, 0.3351, 0.891, 0.3357, 0.8907, 0.5263, 0.8874, 0.5268, 0.891, 0.3357, 0.8878, 0.3351, 0.9047, 0.2903, 0.9076, 0.2914, 0.9076, 0.2914, 0.9107, 0.2902, 0.9278, 0.3352, 0.9245, 0.3358, 0.891, 0.3357, 0.9076, 0.2914, 0.9245, 0.3358, 0.8733, 0.3061, 0.8878, 0.3351, 0.8588, 0.335, 0.8584, 0.5267, 0.8874, 0.5268, 0.8728, 0.5595, 0.9245, 0.3358, 0.9278, 0.3352, 0.9278, 0.5269, 0.9246, 0.5264, 0.8588, 0.335, 0.8878, 0.3351, 0.8874, 0.5268, 0.8584, 0.5267, 0.891, 0.3357, 0.9245, 0.3358, 0.9246, 0.5264, 0.8907, 0.5263, 0.8907, 0.5263, 0.9246, 0.5264, 0.9079, 0.5761, 0.8874, 0.5268, 0.8907, 0.5263, 0.9079, 0.5761, 0.9048, 0.5772, 0.9246, 0.5264, 0.9278, 0.5269, 0.9108, 0.5771, 0.9079, 0.5761, 0.56, 0.7422, 0.5596, 0.5505, 0.5629, 0.551, 0.5632, 0.7416, 0.5632, 0.7416, 0.5797, 0.7858, 0.5768, 0.7869, 0.56, 0.7422, 0.5797, 0.7858, 0.5967, 0.7415, 0.6, 0.742, 0.5829, 0.787, 0.5632, 0.7416, 0.5967, 0.7415, 0.5797, 0.7858, 0.5455, 0.7712, 0.5309, 0.7422, 0.56, 0.7422, 0.5306, 0.5506, 0.545, 0.5178, 0.5596, 0.5505, 0.5967, 0.7415, 0.5968, 0.5509, 0.6, 0.5504, 0.6, 0.742, 0.5309, 0.7422, 0.5306, 0.5506, 0.5596, 0.5505, 0.56, 0.7422, 0.5632, 0.7416, 0.5629, 0.551, 0.5968, 0.5509, 0.5967, 0.7415, 0.5629, 0.551, 0.5801, 0.5012, 0.5968, 0.5509, 0.5596, 0.5505, 0.5769, 0.5001, 0.5801, 0.5012, 0.5629, 0.551, 0.5968, 0.5509, 0.5801, 0.5012, 0.583, 0.5002, 0.6, 0.5504, 0.6729, 0.6242, 0.6761, 0.6248, 0.6759, 0.8154, 0.6725, 0.8159, 0.6761, 0.6248, 0.6729, 0.6242, 0.6898, 0.5794, 0.6927, 0.5805, 0.6927, 0.5805, 0.6958, 0.5793, 0.713, 0.6243, 0.7097, 0.6249, 0.6761, 0.6248, 0.6927, 0.5805, 0.7097, 0.6249, 0.6585, 0.5952, 0.6729, 0.6242, 0.6439, 0.6242, 0.6435, 0.8158, 0.6725, 0.8159, 0.658, 0.8486, 0.7097, 0.6249, 0.713, 0.6243, 0.713, 0.816, 0.7098, 0.8155, 0.6439, 0.6242, 0.6729, 0.6242, 0.6725, 0.8159, 0.6435, 0.8158, 0.6761, 0.6248, 0.7097, 0.6249, 0.7098, 0.8155, 0.6759, 0.8154, 0.6759, 0.8154, 0.7098, 0.8155, 0.693, 0.8652, 0.6725, 0.8159, 0.6759, 0.8154, 0.693, 0.8652, 0.6899, 0.8663, 0.7098, 0.8155, 0.713, 0.816, 0.696, 0.8662, 0.693, 0.8652, 0.7445, 0.2431, 0.7442, 0.05149, 0.7475, 0.05198, 0.7477, 0.2426, 0.7477, 0.2426, 0.7643, 0.2868, 0.7614, 0.2879, 0.7445, 0.2431, 0.7643, 0.2868, 0.7813, 0.2425, 0.7846, 0.243, 0.7674, 0.288, 0.7477, 0.2426, 0.7813, 0.2425, 0.7643, 0.2868, 0.7301, 0.2722, 0.7155, 0.2432, 0.7445, 0.2431, 0.7151, 0.05154, 0.7296, 0.01874, 0.7442, 0.05149, 0.7813, 0.2425, 0.7814, 0.05189, 0.7846, 0.05138, 0.7846, 0.243, 0.7155, 0.2432, 0.7151, 0.05154, 0.7442, 0.05149, 0.7445, 0.2431, 0.7477, 0.2426, 0.7475, 0.05198, 0.7814, 0.05189, 0.7813, 0.2425, 0.7475, 0.05198, 0.7646, 0.002182, 0.7814, 0.05189, 0.7442, 0.05149, 0.7615, 0.001086, 0.7646, 0.002182, 0.7475, 0.05198, 0.7814, 0.05189, 0.7646, 0.002182, 0.7676, 0.001184, 0.7846, 0.05138, 0.001086, 0.948, 0.0301, 0.9481, 0.01553, 0.9808, 0.03368, 0.757, 0.05026, 0.7127, 0.06723, 0.7571, 0.03047, 0.7564, 0.03368, 0.757, 0.03343, 0.9476, 0.0301, 0.9481, 0.06723, 0.7571, 0.07054, 0.7565, 0.07054, 0.9482, 0.06733, 0.9477, 0.05026, 0.7127, 0.05338, 0.7115, 0.07054, 0.7565, 0.06723, 0.7571, 0.03343, 0.9476, 0.06733, 0.9477, 0.05059, 0.9974, 0.0301, 0.9481, 0.03343, 0.9476, 0.05059, 0.9974, 0.04745, 0.9985, 0.001461, 0.7563, 0.03047, 0.7564, 0.0301, 0.9481, 0.001086, 0.948, 0.03368, 0.757, 0.03047, 0.7564, 0.04736, 0.7116, 0.05026, 0.7127, 0.01602, 0.7274, 0.03047, 0.7564, 0.001461, 0.7563, 0.03368, 0.757, 0.06723, 0.7571, 0.06733, 0.9477, 0.03343, 0.9476, 0.06733, 0.9477, 0.07054, 0.9482, 0.05354, 0.9984, 0.05059, 0.9974, 0.1389, 0.9529, 0.139, 0.7623, 0.1422, 0.7618, 0.1422, 0.9534, 0.1219, 0.9973, 0.1389, 0.9529, 0.1422, 0.9534, 0.125, 0.9985, 0.1053, 0.953, 0.1389, 0.9529, 0.1219, 0.9973, 0.1021, 0.9536, 0.1017, 0.7619, 0.1051, 0.7624, 0.1053, 0.953, 0.1053, 0.953, 0.1219, 0.9973, 0.119, 0.9983, 0.1021, 0.9536, 0.1017, 0.7619, 0.1191, 0.7115, 0.1222, 0.7126, 0.1051, 0.7624, 0.07271, 0.762, 0.08715, 0.7292, 0.1017, 0.7619, 0.07309, 0.9536, 0.07271, 0.762, 0.1017, 0.7619, 0.1021, 0.9536, 0.08765, 0.9826, 0.07309, 0.9536, 0.1021, 0.9536, 0.1053, 0.953, 0.1051, 0.7624, 0.139, 0.7623, 0.1389, 0.9529, 0.1051, 0.7624, 0.1222, 0.7126, 0.139, 0.7623, 0.139, 0.7623, 0.1222, 0.7126, 0.1252, 0.7116, 0.1422, 0.7618, 0.8162, 0.3351, 0.8194, 0.3357, 0.8191, 0.5263, 0.8158, 0.5268, 0.8194, 0.3357, 0.8162, 0.3351, 0.833, 0.2903, 0.8359, 0.2914, 0.8359, 0.2914, 0.8391, 0.2902, 0.8562, 0.3352, 0.8529, 0.3358, 0.8194, 0.3357, 0.8359, 0.2914, 0.8529, 0.3358, 0.8017, 0.3061, 0.8162, 0.3351, 0.7871, 0.335, 0.7868, 0.5267, 0.8158, 0.5268, 0.8012, 0.5595, 0.8529, 0.3358, 0.8562, 0.3352, 0.8562, 0.5269, 0.853, 0.5264, 0.7871, 0.335, 0.8162, 0.3351, 0.8158, 0.5268, 0.7868, 0.5267, 0.8194, 0.3357, 0.8529, 0.3358, 0.853, 0.5264, 0.8191, 0.5263, 0.8191, 0.5263, 0.853, 0.5264, 0.8363, 0.5761, 0.8158, 0.5268, 0.8191, 0.5263, 0.8363, 0.5761, 0.8331, 0.5772, 0.853, 0.5264, 0.8562, 0.5269, 0.8392, 0.5771, 0.8363, 0.5761, 0.8162, 0.2431, 0.8158, 0.05149, 0.8191, 0.05198, 0.8194, 0.2426, 0.8194, 0.2426, 0.8359, 0.2868, 0.833, 0.2879, 0.8162, 0.2431, 0.8359, 0.2868, 0.8529, 0.2425, 0.8562, 0.243, 0.8391, 0.288, 0.8194, 0.2426, 0.8529, 0.2425, 0.8359, 0.2868, 0.8017, 0.2722, 0.7871, 0.2432, 0.8162, 0.2431, 0.7868, 0.05154, 0.8012, 0.01874, 0.8158, 0.05149, 0.8529, 0.2425, 0.853, 0.05189, 0.8562, 0.05138, 0.8562, 0.243, 0.7871, 0.2432, 0.7868, 0.05154, 0.8158, 0.05149, 0.8162, 0.2431, 0.8194, 0.2426, 0.8191, 0.05198, 0.853, 0.05189, 0.8529, 0.2425, 0.8191, 0.05198, 0.8363, 0.002182, 0.853, 0.05189, 0.8158, 0.05149, 0.8331, 0.001086, 0.8363, 0.002182, 0.8191, 0.05198, 0.853, 0.05189, 0.8363, 0.002182, 0.8392, 0.001184, 0.8562, 0.05138, 0.4099, 0.729, 0.4131, 0.7296, 0.4129, 0.9202, 0.4096, 0.9206, 0.4131, 0.7296, 0.4099, 0.729, 0.4268, 0.6842, 0.4297, 0.6853, 0.4297, 0.6853, 0.4328, 0.6841, 0.45, 0.7291, 0.4467, 0.7296, 0.4131, 0.7296, 0.4297, 0.6853, 0.4467, 0.7296, 0.3955, 0.6999, 0.4099, 0.729, 0.3809, 0.7289, 0.3805, 0.9206, 0.4096, 0.9206, 0.395, 0.9534, 0.4467, 0.7296, 0.45, 0.7291, 0.45, 0.9208, 0.4468, 0.9202, 0.3809, 0.7289, 0.4099, 0.729, 0.4096, 0.9206, 0.3805, 0.9206, 0.4131, 0.7296, 0.4467, 0.7296, 0.4468, 0.9202, 0.4129, 0.9202, 0.4129, 0.9202, 0.4468, 0.9202, 0.43, 0.9699, 0.4096, 0.9206, 0.4129, 0.9202, 0.43, 0.9699, 0.4269, 0.971, 0.4468, 0.9202, 0.45, 0.9208, 0.433, 0.9709, 0.43, 0.9699, 0.3383, 0.637, 0.3379, 0.4454, 0.3413, 0.4459, 0.3415, 0.6365, 0.3415, 0.6365, 0.3581, 0.6807, 0.3552, 0.6818, 0.3383, 0.637, 0.3581, 0.6807, 0.3751, 0.6364, 0.3784, 0.6369, 0.3612, 0.6819, 0.3415, 0.6365, 0.3751, 0.6364, 0.3581, 0.6807, 0.3239, 0.6661, 0.3093, 0.6371, 0.3383, 0.637, 0.3089, 0.4454, 0.3234, 0.4126, 0.3379, 0.4454, 0.3751, 0.6364, 0.3752, 0.4458, 0.3784, 0.4453, 0.3784, 0.6369, 0.3093, 0.6371, 0.3089, 0.4454, 0.3379, 0.4454, 0.3383, 0.637, 0.3415, 0.6365, 0.3413, 0.4459, 0.3752, 0.4458, 0.3751, 0.6364, 0.3413, 0.4459, 0.3584, 0.3961, 0.3752, 0.4458, 0.3379, 0.4454, 0.3553, 0.395, 0.3584, 0.3961, 0.3413, 0.4459, 0.3752, 0.4458, 0.3584, 0.3961, 0.3614, 0.3951, 0.3784, 0.4453, 0.6729, 0.3351, 0.6761, 0.3357, 0.6759, 0.5263, 0.6725, 0.5268, 0.6761, 0.3357, 0.6729, 0.3351, 0.6898, 0.2903, 0.6927, 0.2914, 0.6927, 0.2914, 0.6958, 0.2902, 0.713, 0.3352, 0.7097, 0.3358, 0.6761, 0.3357, 0.6927, 0.2914, 0.7097, 0.3358, 0.6585, 0.3061, 0.6729, 0.3351, 0.6439, 0.335, 0.6435, 0.5267, 0.6725, 0.5268, 0.658, 0.5595, 0.7097, 0.3358, 0.713, 0.3352, 0.713, 0.5269, 0.7098, 0.5264, 0.6439, 0.335, 0.6729, 0.3351, 0.6725, 0.5268, 0.6435, 0.5267, 0.6761, 0.3357, 0.7097, 0.3358, 0.7098, 0.5264, 0.6759, 0.5263, 0.6759, 0.5263, 0.7098, 0.5264, 0.693, 0.5761, 0.6725, 0.5268, 0.6759, 0.5263, 0.693, 0.5761, 0.6899, 0.5772, 0.7098, 0.5264, 0.713, 0.5269, 0.696, 0.5771, 0.693, 0.5761, 0.8878, 0.2431, 0.8874, 0.05149, 0.8907, 0.05198, 0.891, 0.2426, 0.891, 0.2426, 0.9076, 0.2868, 0.9047, 0.2879, 0.8878, 0.2431, 0.9076, 0.2868, 0.9245, 0.2425, 0.9278, 0.243, 0.9107, 0.288, 0.891, 0.2426, 0.9245, 0.2425, 0.9076, 0.2868, 0.8733, 0.2722, 0.8588, 0.2432, 0.8878, 0.2431, 0.8584, 0.05154, 0.8728, 0.01874, 0.8874, 0.05149, 0.9245, 0.2425, 0.9246, 0.05189, 0.9278, 0.05138, 0.9278, 0.243, 0.8588, 0.2432, 0.8584, 0.05154, 0.8874, 0.05149, 0.8878, 0.2431, 0.891, 0.2426, 0.8907, 0.05198, 0.9246, 0.05189, 0.9245, 0.2425, 0.8907, 0.05198, 0.9079, 0.002182, 0.9246, 0.05189, 0.8874, 0.05149, 0.9048, 0.001086, 0.9079, 0.002182, 0.8907, 0.05198, 0.9246, 0.05189, 0.9079, 0.002182, 0.9108, 0.001184, 0.9278, 0.05138, 0.3383, 0.729, 0.3415, 0.7296, 0.3413, 0.9202, 0.3379, 0.9206, 0.3415, 0.7296, 0.3383, 0.729, 0.3552, 0.6842, 0.3581, 0.6853, 0.3581, 0.6853, 0.3612, 0.6841, 0.3784, 0.7291, 0.3751, 0.7296, 0.3415, 0.7296, 0.3581, 0.6853, 0.3751, 0.7296, 0.3239, 0.6999, 0.3383, 0.729, 0.3093, 0.7289, 0.3089, 0.9206, 0.3379, 0.9206, 0.3234, 0.9534, 0.3751, 0.7296, 0.3784, 0.7291, 0.3784, 0.9208, 0.3752, 0.9202, 0.3093, 0.7289, 0.3383, 0.729, 0.3379, 0.9206, 0.3089, 0.9206, 0.3415, 0.7296, 0.3751, 0.7296, 0.3752, 0.9202, 0.3413, 0.9202, 0.3413, 0.9202, 0.3752, 0.9202, 0.3584, 0.9699, 0.3379, 0.9206, 0.3413, 0.9202, 0.3584, 0.9699, 0.3553, 0.971, 0.3752, 0.9202, 0.3784, 0.9208, 0.3614, 0.9709, 0.3584, 0.9699, 0.7445, 0.8214, 0.7442, 0.6297, 0.7475, 0.6302, 0.7477, 0.8208, 0.7477, 0.8208, 0.7643, 0.8651, 0.7614, 0.8662, 0.7445, 0.8214, 0.7643, 0.8651, 0.7813, 0.8207, 0.7846, 0.8213, 0.7674, 0.8663, 0.7477, 0.8208, 0.7813, 0.8207, 0.7643, 0.8651, 0.7301, 0.8504, 0.7155, 0.8214, 0.7445, 0.8214, 0.7151, 0.6298, 0.7296, 0.597, 0.7442, 0.6297, 0.7813, 0.8207, 0.7814, 0.6301, 0.7846, 0.6296, 0.7846, 0.8213, 0.7155, 0.8214, 0.7151, 0.6298, 0.7442, 0.6297, 0.7445, 0.8214, 0.7477, 0.8208, 0.7475, 0.6302, 0.7814, 0.6301, 0.7813, 0.8207, 0.7475, 0.6302, 0.7646, 0.5804, 0.7814, 0.6301, 0.7442, 0.6297, 0.7615, 0.5793, 0.7646, 0.5804, 0.7475, 0.6302, 0.7814, 0.6301, 0.7646, 0.5804, 0.7676, 0.5794, 0.7846, 0.6296, 0.8373, 0.8833, 0.8562, 0.8816, 0.8562, 0.8998, 0.8409, 0.8968, 0.8409, 0.8968, 0.8562, 0.8998, 0.849, 0.9154, 0.8384, 0.9065, 0.8384, 0.9065, 0.849, 0.9154, 0.836, 0.9246, 0.8307, 0.9124, 0.8307, 0.9124, 0.836, 0.9246, 0.8213, 0.9273, 0.821, 0.9152, 0.821, 0.9152, 0.8213, 0.9273, 0.8086, 0.9255, 0.8105, 0.9121, 0.8105, 0.9121, 0.7931, 0.9154, 0.7916, 0.8983, 0.8062, 0.9004, 0.8062, 0.9004, 0.7916, 0.8983, 0.7975, 0.8829, 0.8088, 0.8911, 0.8088, 0.8911, 0.7975, 0.8829, 0.8098, 0.8722, 0.816, 0.8841, 0.6328, 0.654, 0.64, 0.664, 0.64, 0.6763, 0.6328, 0.6862, 0.6211, 0.69, 0.6094, 0.6862, 0.6022, 0.6763, 0.6022, 0.664, 0.6094, 0.654, 0.6211, 0.6502, 0.816, 0.8841, 0.8098, 0.8722, 0.8246, 0.8684, 0.8258, 0.8811, 0.8258, 0.8811, 0.8246, 0.8684, 0.8381, 0.8692, 0.8373, 0.8833, 0.8373, 0.8833, 0.8409, 0.8968, 0.8384, 0.9065, 0.8307, 0.9124, 0.821, 0.9152, 0.8105, 0.9121, 0.8062, 0.9004, 0.8088, 0.8911, 0.816, 0.8841, 0.8258, 0.8811, 0.2476, 0.4114, 0.2429, 0.422, 0.2284, 0.4235, 0.231, 0.4069, 0.2429, 0.422, 0.2449, 0.4316, 0.2337, 0.4395, 0.2284, 0.4235, 0.2449, 0.4316, 0.2524, 0.4381, 0.2459, 0.4501, 0.2337, 0.4395, 0.2524, 0.4381, 0.2618, 0.4417, 0.2606, 0.4544, 0.2459, 0.4501, 0.2618, 0.4417, 0.2741, 0.4386, 0.2749, 0.4537, 0.2606, 0.4544, 0.2741, 0.4386, 0.2776, 0.4258, 0.2926, 0.4225, 0.2926, 0.4405, 0.2776, 0.4258, 0.274, 0.4161, 0.2854, 0.407, 0.2926, 0.4225, 0.274, 0.4161, 0.2674, 0.4089, 0.2725, 0.3968, 0.2854, 0.407, 0.6022, 0.6343, 0.6022, 0.622, 0.6094, 0.6121, 0.6211, 0.6083, 0.6328, 0.6121, 0.64, 0.622, 0.64, 0.6343, 0.6328, 0.6443, 0.6211, 0.6481, 0.6094, 0.6443, 0.2674, 0.4089, 0.2579, 0.4073, 0.2573, 0.395, 0.2725, 0.3968, 0.2579, 0.4073, 0.2476, 0.4114, 0.2445, 0.398, 0.2573, 0.395, 0.2476, 0.4114, 0.2579, 0.4073, 0.2674, 0.4089, 0.274, 0.4161, 0.2776, 0.4258, 0.2741, 0.4386, 0.2618, 0.4417, 0.2524, 0.4381, 0.2449, 0.4316, 0.2429, 0.422, 0.2872, 0.6018, 0.2895, 0.6014, 0.2922, 0.5928, 0.2861, 0.593, 0.2859, 0.5939, 0.2926, 0.5944, 0.2925, 0.4647, 0.2859, 0.4637, 0.2926, 0.5944, 0.2859, 0.5939, 0.288, 0.6063, 0.2892, 0.6109, 0.2892, 0.6109, 0.288, 0.6063, 0.2895, 0.6014, 0.2872, 0.6018, 0.2861, 0.593, 0.2926, 0.5944, 0.2892, 0.6109, 0.2872, 0.6018, 0.2859, 0.5939, 0.2922, 0.5928, 0.2895, 0.6014, 0.288, 0.6063, 0.2854, 0.4612, 0.2926, 0.4566, 0.2859, 0.4637, 0.2925, 0.4647, 0.2926, 0.5944, 0.2861, 0.593, 0.2854, 0.4612, 0.2925, 0.4647, 0.2922, 0.5928, 0.2859, 0.5939, 0.2859, 0.4637, 0.2926, 0.4566, 0.2861, 0.593, 0.2922, 0.5928, 0.2926, 0.4566, 0.2854, 0.4612, 0.2988, 0.5402, 0.3016, 0.5317, 0.2954, 0.5318, 0.2966, 0.5407, 0.302, 0.5333, 0.3019, 0.4031, 0.2953, 0.4021, 0.2952, 0.5327, 0.2952, 0.5327, 0.2973, 0.5452, 0.2985, 0.5499, 0.302, 0.5333, 0.2973, 0.5452, 0.2988, 0.5402, 0.2966, 0.5407, 0.2985, 0.5499, 0.3016, 0.5317, 0.2988, 0.5402, 0.2973, 0.5452, 0.2952, 0.5327, 0.302, 0.5333, 0.2985, 0.5499, 0.2966, 0.5407, 0.2954, 0.5318, 0.302, 0.395, 0.2953, 0.4021, 0.3019, 0.4031, 0.2948, 0.3996, 0.2952, 0.5327, 0.2953, 0.4021, 0.302, 0.395, 0.3016, 0.5317, 0.2954, 0.5318, 0.2948, 0.3996, 0.3019, 0.4031, 0.302, 0.5333, 0.3016, 0.5317, 0.302, 0.395, 0.2948, 0.3996, 0.2954, 0.5318, 0.2993, 0.5566, 0.2979, 0.552, 0.2951, 0.5685, 0.3019, 0.5689, 0.302, 0.5699, 0.2958, 0.5699, 0.2948, 0.7, 0.302, 0.7045, 0.2958, 0.5699, 0.302, 0.5699, 0.3004, 0.5609, 0.2982, 0.5614, 0.2982, 0.5614, 0.3004, 0.5609, 0.2979, 0.552, 0.2993, 0.5566, 0.3019, 0.5689, 0.2958, 0.5699, 0.2982, 0.5614, 0.2993, 0.5566, 0.302, 0.5699, 0.2951, 0.5685, 0.2979, 0.552, 0.3004, 0.5609, 0.3018, 0.6967, 0.2952, 0.6976, 0.302, 0.7045, 0.2948, 0.7, 0.2958, 0.5699, 0.3019, 0.5689, 0.3018, 0.6967, 0.2948, 0.7, 0.2951, 0.5685, 0.302, 0.5699, 0.302, 0.7045, 0.2952, 0.6976, 0.3019, 0.5689, 0.2951, 0.5685, 0.2952, 0.6976, 0.3018, 0.6967, 0.6053, 0.6922, 0.6025, 0.7085, 0.6093, 0.7089, 0.6067, 0.6967, 0.6032, 0.7099, 0.6022, 0.8393, 0.6094, 0.8438, 0.6094, 0.7099, 0.6094, 0.7099, 0.6078, 0.701, 0.6056, 0.7015, 0.6032, 0.7099, 0.6078, 0.701, 0.6053, 0.6922, 0.6067, 0.6967, 0.6056, 0.7015, 0.6025, 0.7085, 0.6053, 0.6922, 0.6078, 0.701, 0.6094, 0.7099, 0.6032, 0.7099, 0.6056, 0.7015, 0.6067, 0.6967, 0.6093, 0.7089, 0.6026, 0.8369, 0.6094, 0.8438, 0.6022, 0.8393, 0.6092, 0.8359, 0.6094, 0.7099, 0.6094, 0.8438, 0.6026, 0.8369, 0.6025, 0.7085, 0.6093, 0.7089, 0.6092, 0.8359, 0.6022, 0.8393, 0.6032, 0.7099, 0.6025, 0.7085, 0.6026, 0.8369, 0.6092, 0.8359, 0.6093, 0.7089, 0.7409, 0.9438, 0.7378, 0.9614, 0.7151, 0.9484, 0.7378, 0.9614, 0.7409, 0.9438, 0.7546, 0.9553, 0.7409, 0.9438, 0.7151, 0.9484, 0.732, 0.9192, 0.7409, 0.9438, 0.732, 0.9192, 0.7636, 0.9307, 0.7409, 0.9438, 0.7636, 0.9307, 0.7546, 0.9553, 0.7378, 0.9614, 0.7546, 0.9553, 0.7546, 0.9815, 0.7151, 0.9484, 0.7378, 0.9614, 0.721, 0.9815, 0.732, 0.9192, 0.7151, 0.8901, 0.7409, 0.8946, 0.7636, 0.9307, 0.732, 0.9192, 0.7546, 0.9061, 0.7546, 0.9553, 0.7636, 0.9307, 0.7804, 0.9599, 0.7378, 0.9614, 0.7546, 0.9815, 0.721, 0.9815, 0.7151, 0.8901, 0.7409, 0.8684, 0.7409, 0.8946, 0.732, 0.9192, 0.7409, 0.8946, 0.7546, 0.9061, 0.7636, 0.9307, 0.7546, 0.9061, 0.7804, 0.9016, 0.7546, 0.9553, 0.7804, 0.9599, 0.7546, 0.9815, 0.7409, 0.8684, 0.7746, 0.8684, 0.7577, 0.8885, 0.7409, 0.8946, 0.7409, 0.8684, 0.7577, 0.8885, 0.7546, 0.9061, 0.7409, 0.8946, 0.7577, 0.8885, 0.7804, 0.9016, 0.7546, 0.9061, 0.7577, 0.8885, 0.7746, 0.8684, 0.7804, 0.9016, 0.7577, 0.8885, 0.8842, 0.9061, 0.8584, 0.9016, 0.8811, 0.8885, 0.8811, 0.8885, 0.8979, 0.8946, 0.8842, 0.9061, 0.8842, 0.9061, 0.8752, 0.9307, 0.8584, 0.9016, 0.8842, 0.9061, 0.9068, 0.9192, 0.8752, 0.9307, 0.8842, 0.9061, 0.8979, 0.8946, 0.9068, 0.9192, 0.8811, 0.8885, 0.8979, 0.8684, 0.8979, 0.8946, 0.8584, 0.9016, 0.8642, 0.8684, 0.8811, 0.8885, 0.8752, 0.9307, 0.8842, 0.9553, 0.8584, 0.9599, 0.9068, 0.9192, 0.8979, 0.9438, 0.8752, 0.9307, 0.8979, 0.8946, 0.9237, 0.8901, 0.9068, 0.9192, 0.8811, 0.8885, 0.8642, 0.8684, 0.8979, 0.8684, 0.8584, 0.9599, 0.8842, 0.9553, 0.8842, 0.9815, 0.8752, 0.9307, 0.8979, 0.9438, 0.8842, 0.9553, 0.9068, 0.9192, 0.9237, 0.9484, 0.8979, 0.9438, 0.8979, 0.8946, 0.8979, 0.8684, 0.9237, 0.8901, 0.8842, 0.9815, 0.901, 0.9614, 0.9178, 0.9815, 0.8842, 0.9553, 0.901, 0.9614, 0.8842, 0.9815, 0.8979, 0.9438, 0.901, 0.9614, 0.8842, 0.9553, 0.9237, 0.9484, 0.901, 0.9614, 0.8979, 0.9438, 0.9178, 0.9815, 0.901, 0.9614, 0.9237, 0.9484])
me_icosphere.materials.append(mat_bird_material)
me_icosphere.use_mirror_x = True
me_icosphere.use_paint_bone_selection = False
me_icosphere.use_paint_mask = True
me_icosphere.update()
arm_armature = bpy.data.armatures.new('Armature')  # bones are not reproduced

# ---- objects
ob_bird_body = bpy.data.objects.new('Bird Body', me_icosphere)
ob_armature = bpy.data.objects.new('Armature', arm_armature)

# ---- transforms, parenting, visibility, modifiers, constraints
ob_bird_body.parent = ob_armature
ob_bird_body.location = (0.0, 0.0, 0.0)
ob_bird_body.use_mesh_mirror_x = True
_vg = ob_bird_body.vertex_groups.new(name='Body')
_vg.add([0, 1, 2, 3, 4, 5, 6, 7, 8, 9, 10, 11, 12, 13, 14, 15, 16, 17, 18, 19, 20, 21, 22, 23, 24], 1.0, 'REPLACE')
_vg = ob_bird_body.vertex_groups.new(name='Head')
_vg.add([25, 26, 27, 28, 29, 30, 31, 32, 33, 34, 35, 36, 37, 38, 39, 40, 41, 42, 43, 44, 45, 46, 47, 48, 49, 50, 51, 52, 53, 54, 55, 56, 57, 58, 59, 60, 61, 62, 63, 64, 65, 66, 67, 68, 69, 70, 71, 72, 73, 74, 75, 76], 1.0, 'REPLACE')
_vg = ob_bird_body.vertex_groups.new(name='Neck')
_vg.add([77, 78, 79, 80, 81, 82, 83, 84, 85, 86, 87, 88], 1.0, 'REPLACE')
_vg = ob_bird_body.vertex_groups.new(name='Wing_Elbow_R')
for _i, _w in zip([109, 110, 111, 112, 113, 114, 115, 116, 117, 118, 119, 120, 121, 122, 123, 124, 125, 126, 127, 128, 357, 358, 359, 360, 361, 362, 363, 364, 365, 366, 367, 368, 389, 390, 391, 392, 393, 394, 395, 396, 397, 398, 399, 400, 401, 402, 403, 404, 405, 406, 407, 408, 421, 422, 423, 424, 425, 426, 427, 428, 429, 430, 431, 432], [1.0, 1.0, 1.0, 1.0, 1.0, 1.0, 1.0, 1.0, 1.0, 1.0, 1.0, 1.0, 1.0, 1.0, 1.0, 1.0, 1.0, 1.0, 1.0, 1.0, 0.0, 0.0, 0.0, 0.0, 0.0, 0.0, 0.0, 0.0, 0.0, 0.0, 0.0, 0.0, 1.0, 1.0, 1.0, 1.0, 1.0, 1.0, 1.0, 1.0, 1.0, 1.0, 1.0, 1.0, 1.0, 1.0, 1.0, 1.0, 1.0, 1.0, 1.0, 1.0, 1.0, 1.0, 1.0, 1.0, 1.0, 1.0, 1.0, 1.0, 1.0, 1.0, 1.0, 1.0]): _vg.add([_i], _w, 'REPLACE')
_vg = ob_bird_body.vertex_groups.new(name='Wing_Elbow_L')
_vg.add([89, 90, 91, 92, 93, 94, 95, 96, 97, 98, 99, 100, 101, 102, 103, 104, 105, 106, 107, 108, 369, 370, 371, 372, 373, 374, 375, 376, 377, 378, 379, 380, 381, 382, 383, 384, 385, 386, 387, 388, 409, 410, 411, 412, 413, 414, 415, 416, 417, 418, 419, 420], 1.0, 'REPLACE')
_vg = ob_bird_body.vertex_groups.new(name='Wing_Finger_7_L')
_vg.add([129, 130, 131, 132, 133, 134, 135, 136, 137, 138, 139, 140], 1.0, 'REPLACE')
_vg = ob_bird_body.vertex_groups.new(name='Wing_Finger_7_R')
_vg.add([141, 142, 143, 144, 145, 146, 147, 148, 149, 150, 151, 152], 1.0, 'REPLACE')
_vg = ob_bird_body.vertex_groups.new(name='Wing_Elbow_R.001')
_vg.add([165, 166, 167, 168, 169, 170, 171, 172, 173, 174, 175, 176], 1.0, 'REPLACE')
_vg = ob_bird_body.vertex_groups.new(name='Wing_Finger_8_L')
_vg.add([153, 154, 155, 156, 157, 158, 159, 160, 161, 162, 163, 164], 1.0, 'REPLACE')
_vg = ob_bird_body.vertex_groups.new(name='Wing_Curler_L')
for _i, _w in zip([177, 178, 179, 180, 181, 182, 183, 184, 185, 186, 187, 188, 249, 250, 251, 252, 253, 254, 255, 256, 257, 258, 259, 260, 261, 262, 263, 264, 265, 266, 267, 268, 269, 270, 271, 272, 273, 274, 275, 276, 277, 278, 279, 280, 281, 282, 283, 284, 345, 346, 347, 348, 349, 350, 351, 352, 353, 354, 355, 356, 357, 358, 359, 360, 361, 362, 363, 364, 365, 366, 367, 368], [1.0, 1.0, 1.0, 1.0, 1.0, 1.0, 1.0, 1.0, 1.0, 1.0, 1.0, 1.0, 0.0, 0.0, 0.0, 0.0, 0.0, 0.0, 0.0, 0.0, 0.0, 0.0, 0.0, 0.0, 0.0, 0.0, 0.0, 0.0, 0.0, 0.0, 0.0, 0.0, 0.0, 0.0, 0.0, 0.0, 0.0, 0.0, 0.0, 0.0, 0.0, 0.0, 0.0, 0.0, 0.0, 0.0, 0.0, 0.0, 0.0, 0.0, 0.0, 0.0, 0.0, 0.0, 0.0, 0.0, 0.0, 0.0, 0.0, 0.0, 0.0, 0.0, 0.0, 0.0, 0.0, 0.0, 0.0, 0.0, 0.0, 0.0, 0.0, 0.0]): _vg.add([_i], _w, 'REPLACE')
_vg = ob_bird_body.vertex_groups.new(name='Wing_Curl_End_L.001')
for _i, _w in zip([177, 178, 179, 180, 181, 182, 183, 184, 185, 186, 187, 188, 249, 250, 251, 252, 253, 254, 255, 256, 257, 258, 259, 260, 261, 262, 263, 264, 265, 266, 267, 268, 269, 270, 271, 272, 273, 274, 275, 276, 277, 278, 279, 280, 281, 282, 283, 284, 345, 346, 347, 348, 349, 350, 351, 352, 353, 354, 355, 356], [0.0, 0.0, 0.0, 0.0, 0.0, 0.0, 0.0, 0.0, 0.0, 0.0, 0.0, 0.0, 1.0, 1.0, 1.0, 1.0, 1.0, 1.0, 1.0, 1.0, 1.0, 1.0, 1.0, 1.0, 0.0, 0.0, 0.0, 0.0, 0.0, 0.0, 0.0, 0.0, 0.0, 0.0, 0.0, 0.0, 0.0, 0.0, 0.0, 0.0, 0.0, 0.0, 0.0, 0.0, 0.0, 0.0, 0.0, 0.0, 0.0, 0.0, 0.0, 0.0, 0.02922, 0.02794, 0.0, 0.0, 0.0, 0.0, 0.0, 0.0]): _vg.add([_i], _w, 'REPLACE')
_vg = ob_bird_body.vertex_groups.new(name='Wing_Curler_R')
for _i, _w in zip([189, 190, 191, 192, 193, 194, 195, 196, 197, 198, 199, 200, 259, 260, 261, 262, 263, 264, 265, 266, 267, 268, 269, 270, 271, 272, 285, 286, 287, 288, 289, 290, 291, 292, 293, 294, 295, 296, 357, 358, 359, 360, 361, 362, 363, 364, 365, 366, 367, 368], [1.0, 1.0, 1.0, 1.0, 1.0, 1.0, 1.0, 1.0, 1.0, 1.0, 1.0, 1.0, 0.0, 0.0, 0.0, 0.0, 0.0, 0.0, 0.0, 0.0, 0.0, 0.0, 0.0, 0.0, 0.0, 0.0, 0.0, 0.0, 0.0, 0.0, 0.0, 0.0, 0.0, 0.0, 0.0, 0.0, 0.0, 0.0, 0.0, 0.0, 0.0, 0.0, 0.0, 0.0, 0.0, 0.0, 0.0, 0.0, 0.0, 0.0]): _vg.add([_i], _w, 'REPLACE')
_vg = ob_bird_body.vertex_groups.new(name='Wing_Curl_End_R.001')
for _i, _w in zip([189, 190, 191, 192, 193, 194, 195, 196, 197, 198, 199, 200, 255, 256, 257, 258, 261, 262, 263, 264, 265, 266, 267, 268, 269, 270, 271, 272, 285, 286, 287, 288, 289, 290, 291, 292, 293, 294, 295, 296, 357, 358, 359, 360, 361, 362, 363, 364, 365, 366, 367, 368], [0.0, 0.0, 0.0, 0.0, 0.0, 0.0, 0.0, 0.0, 0.0, 0.0, 0.0, 0.0, 0.0, 0.0, 0.0, 0.0, 1.0, 1.0, 1.0, 1.0, 1.0, 1.0, 1.0, 1.0, 1.0, 1.0, 1.0, 1.0, 0.0, 0.0, 0.0, 0.0, 0.0, 0.0, 0.0, 0.0, 0.0, 0.0, 0.0, 0.0, 0.0, 0.0, 0.0, 0.0, 0.0, 0.0, 0.0, 0.0, 0.0, 0.0, 0.0, 0.0]): _vg.add([_i], _w, 'REPLACE')
_vg = ob_bird_body.vertex_groups.new(name='Wing_Finger_6_L')
_vg.add([201, 202, 203, 204, 205, 206, 207, 208, 209, 210, 211, 212], 1.0, 'REPLACE')
_vg = ob_bird_body.vertex_groups.new(name='Wing_Finger_6_R')
_vg.add([213, 214, 215, 216, 217, 218, 219, 220, 221, 222, 223, 224], 1.0, 'REPLACE')
_vg = ob_bird_body.vertex_groups.new(name='Wing_Finger_5_L')
_vg.add([225, 226, 227, 228, 229, 230, 231, 232, 233, 234, 235, 236], 1.0, 'REPLACE')
_vg = ob_bird_body.vertex_groups.new(name='Wing_Finger_5_R')
_vg.add([237, 238, 239, 240, 241, 242, 243, 244, 245, 246, 247, 248], 1.0, 'REPLACE')
_vg = ob_bird_body.vertex_groups.new(name='Wing_Finger_1_L')
_vg.add([273, 274, 275, 276, 277, 278, 279, 280, 281, 282, 283, 284], 1.0, 'REPLACE')
_vg = ob_bird_body.vertex_groups.new(name='Wing_Finger_1_R')
_vg.add([285, 286, 287, 288, 289, 290, 291, 292, 293, 294, 295, 296], 1.0, 'REPLACE')
_vg = ob_bird_body.vertex_groups.new(name='Wing_Finger_4_L')
_vg.add([297, 298, 299, 300, 301, 302, 303, 304, 305, 306, 307, 308], 1.0, 'REPLACE')
_vg = ob_bird_body.vertex_groups.new(name='Wing_Finger_4_R')
_vg.add([309, 310, 311, 312, 313, 314, 315, 316, 317, 318, 319, 320], 1.0, 'REPLACE')
_vg = ob_bird_body.vertex_groups.new(name='Wing_Finger_3_L')
_vg.add([321, 322, 323, 324, 325, 326, 327, 328, 329, 330, 331, 332], 1.0, 'REPLACE')
_vg = ob_bird_body.vertex_groups.new(name='Wing_Finger_3_R')
_vg.add([333, 334, 335, 336, 337, 338, 339, 340, 341, 342, 343, 344], 1.0, 'REPLACE')
_vg = ob_bird_body.vertex_groups.new(name='Wing_Finger_2_L')
_vg.add([345, 346, 347, 348, 349, 350, 351, 352, 353, 354, 355, 356], 1.0, 'REPLACE')
_vg = ob_bird_body.vertex_groups.new(name='Wing_Finger_2_R')
_vg.add([357, 358, 359, 360, 361, 362, 363, 364, 365, 366, 367, 368], 1.0, 'REPLACE')
_vg = ob_bird_body.vertex_groups.new(name='Wing_Arm_L')
for _i, _w in zip([433, 434, 435, 436, 437, 438, 439, 440, 441, 442, 443, 444, 457, 458, 459, 460, 461, 462, 463, 464, 465, 466, 467, 468], [1.0, 1.0, 1.0, 1.0, 1.0, 1.0, 1.0, 1.0, 1.0, 1.0, 1.0, 1.0, 1.0, 1.0, 1.0, 1.0, 1.0, 1.0, 1.0, 1.0, 0.9919, 1.0, 1.0, 1.0]): _vg.add([_i], _w, 'REPLACE')
_vg = ob_bird_body.vertex_groups.new(name='Wing_Arm_R')
for _i, _w in zip([445, 446, 447, 448, 449, 450, 451, 452, 453, 454, 455, 456, 469, 470, 471, 472, 473, 474, 475, 476, 477, 478, 479, 480], [0.9709, 0.9742, 0.984, 0.9867, 0.9924, 0.9955, 0.9942, 0.9981, 0.992, 0.9898, 0.9905, 0.9929, 1.0, 1.0, 1.0, 1.0, 1.0, 0.9808, 1.0, 1.0, 1.0, 1.0, 1.0, 1.0]): _vg.add([_i], _w, 'REPLACE')
_m = ob_bird_body.modifiers.new('Armature', 'ARMATURE')
_m.object = ob_armature
ob_armature.location = (0.0, 0.0, 0.0)
ob_armature.display_type = 'WIRE'
ob_armature.show_in_front = True

# ---- collection membership
col_collection.objects.link(ob_bird_body)
col_collection.objects.link(ob_armature)

# ---- scene / render settings (as saved in the file)
scene.frame_start = 1; scene.frame_end = 31; scene.frame_set(23)
scene.render.engine = 'BLENDER_EEVEE_NEXT'
scene.cycles.sampling_pattern = 'TABULATED_SOBOL'
scene.cycles.use_light_tree = False
scene.view_settings.view_transform = 'Filmic'
bpy.context.view_layer.update()

# ---- added for rendering (the .blend has no active camera and no usable light): camera, sun
cam_auto = bpy.data.cameras.new('AutoCamera')
cam_auto.lens = 50.0
cam_auto.sensor_width = 36.0
cam_auto.clip_end = 1000.0
ob_auto_camera = bpy.data.objects.new('AutoCamera', cam_auto)
scene.collection.objects.link(ob_auto_camera)
ob_auto_camera.location = (21.0837, -22.1701, 18.2658)
ob_auto_camera.rotation_euler = (1.09748, -7.21219e-08, 0.694738)
scene.camera = ob_auto_camera
light_auto_sun = bpy.data.lights.new('AutoSun', 'SUN')
light_auto_sun.energy = 3.0
light_auto_sun.angle = 0.0523599
ob_auto_sun = bpy.data.objects.new('AutoSun', light_auto_sun)
scene.collection.objects.link(ob_auto_sun)
ob_auto_sun.rotation_euler = (0.872665, 0.174533, 0.523599)
bpy.context.view_layer.update()
